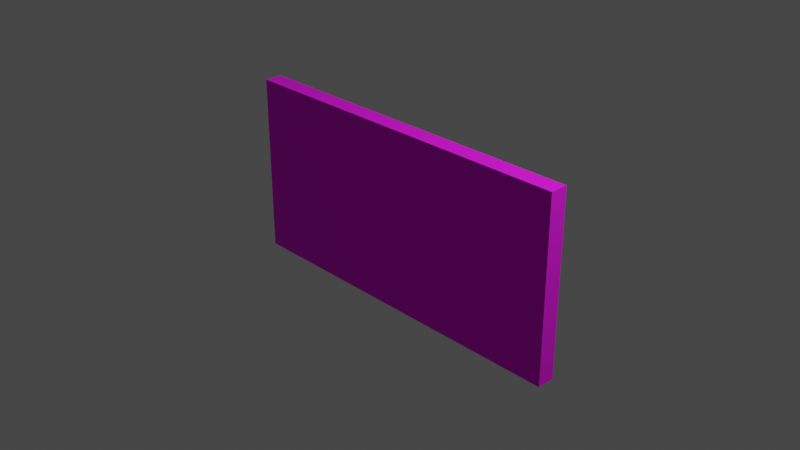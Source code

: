 # Source: WallBigBlue.blend  (saved by Blender 2.92.15; exported with 4.5.12 LTS)
import bpy
from mathutils import Matrix  # noqa: F401  (used for matrix-valued properties, if any)

bpy.ops.wm.read_factory_settings(use_empty=True)
scene = bpy.context.scene
scene.name = 'Scene'

# ---- collections
col_collection = bpy.data.collections.new('Collection'); scene.collection.children.link(col_collection)

# ---- images (referenced by path relative to the original .blend; pixels are not part of the script)
import os
ASSET_DIR = os.environ.get("B2B_ASSET_DIR", "")  # directory of the original .blend (textures are referenced by path, not embedded)
HERE = os.path.dirname(os.path.abspath(__file__))  # packed textures are extracted next to this script under _unpacked/

def load_image(name, relpath, width, height, colorspace="sRGB"):
    """Load a texture the original file referenced (path relative to the .blend, or extracted next to this script)."""
    p = next((c for c in (os.path.join(HERE, relpath), os.path.join(ASSET_DIR, relpath)) if relpath and os.path.exists(c)), "")
    if p:
        img = bpy.data.images.load(p, check_existing=True)
        img.name = name
    else:  # same state as the original file: an image datablock whose file is absent (Cycles renders it pink)
        img = bpy.data.images.new(name, width, height)
        img.source = "FILE"
        img.filepath = "//" + (relpath or name)
    img.colorspace_settings.name = colorspace
    return img
img_wall1_jpg = load_image('wall1.jpg', 'wall1.jpg', 1024, 1024, 'sRGB')

# ---- materials (node trees are filled in below, after node groups)
mat_material = bpy.data.materials.new('Material')
mat_material.alpha_threshold = 0.0
mat_material.use_transparent_shadow = False
mat_material.line_color = (0.0, 0.0, 0.0, 1.0)

# ---- material node trees
mat_material.use_nodes = True; mat_material.node_tree.nodes.clear()
_N = mat_material.node_tree.nodes; _L = mat_material.node_tree.links
n0 = _N.new('ShaderNodeOutputMaterial'); n0.name = 'Material Output'; n0.location = (300, 300)
n1 = _N.new('ShaderNodeBsdfPrincipled'); n1.name = 'Principled BSDF'; n1.location = (10, 300)
n1.distribution = 'GGX'
n1.subsurface_method = 'BURLEY'
n1.inputs[2].default_value = 1.0
n1.inputs[3].default_value = 1.45
n1.inputs[27].default_value = (0.0, 0.0, 0.0, 1.0)
n1.inputs[28].default_value = 1.0
n2 = _N.new('ShaderNodeTexImage'); n2.name = 'Image Texture'; n2.location = (-280, 280)
n2.image = img_wall1_jpg
_L.new(n1.outputs[0], n0.inputs[0])
_L.new(n2.outputs[0], n1.inputs[0])
n0.is_active_output = True

# ---- world
world_world = bpy.data.worlds.new('World'); scene.world = world_world
world_world.use_nodes = True; world_world.node_tree.nodes.clear()
_N = world_world.node_tree.nodes; _L = world_world.node_tree.links
n0 = _N.new('ShaderNodeOutputWorld'); n0.name = 'World Output'; n0.location = (300, 300)
n1 = _N.new('ShaderNodeBackground'); n1.name = 'Background'; n1.location = (10, 300)
n1.inputs[0].default_value = (0.05088, 0.05088, 0.05088, 1.0)
_L.new(n1.outputs[0], n0.inputs[0])
n0.is_active_output = True
world_world.color = (0.05088, 0.05088, 0.05088)
world_world.use_sun_shadow = False
world_world.sun_shadow_jitter_overblur = 0.0

# ---- cameras
cam_camera = bpy.data.cameras.new('Camera')
cam_camera.clip_end = 100.0
cam_camera.ortho_scale = 7.314

# ---- lights
light_light = bpy.data.lights.new('Light', 'POINT')
light_light.transmission_factor = 0.0
light_light.energy = 1000.0
light_light.shadow_soft_size = 0.1
light_light.shadow_maximum_resolution = 0.006
light_light.use_absolute_resolution = True

# ---- meshes
me_cube = bpy.data.meshes.new('Cube')
me_cube.from_pydata([(1.0, 1.0, 1.0), (1.0, 1.0, -1.0), (1.0, -1.0, 1.0), (1.0, -1.0, -1.0), (-1.0, 1.0, 1.0), (-1.0, 1.0, -1.0), (-1.0, -1.0, 1.0), (-1.0, -1.0, -1.0)], [], [(0, 4, 6, 2), (3, 2, 6, 7), (7, 6, 4, 5), (5, 1, 3, 7), (1, 0, 2, 3), (5, 4, 0, 1)])
_uv = me_cube.uv_layers.new(name='UVMap')
_uv.uv.foreach_set('vector', [0.0009361, -1.831, 1.005, -1.831, 1.005, -0.8566, 0.0009361, -0.8566, 1.005, 3.04, 1.005, 4.014, 0.0009361, 4.014, 0.0009361, 3.04, 1.005, 2.066, 1.005, 3.04, 0.0009361, 3.04, 0.0009361, 2.066, 0.0009361, 1.092, 1.005, 1.092, 1.005, 2.066, 0.0009361, 2.066, 1.005, 0.1176, 1.005, 1.092, 0.0009361, 1.092, 0.0009361, 0.1176, 1.005, -0.8566, 1.005, 0.1176, 0.0009361, 0.1176, 0.0009361, -0.8566])
me_cube.materials.append(mat_material)
me_cube.use_remesh_preserve_volume = False
me_cube.use_remesh_preserve_attributes = False
me_cube.use_mirror_vertex_groups = False
me_cube.update()

# ---- objects
ob_cube = bpy.data.objects.new('Cube', me_cube)
ob_light = bpy.data.objects.new('Light', light_light)
ob_camera = bpy.data.objects.new('Camera', cam_camera)

# ---- transforms, parenting, visibility, modifiers, constraints
ob_cube.location = (0.0, 0.0, 0.0)
ob_cube.scale = (2.0, 0.09814, 1.0)
ob_cube.lock_rotations_4d = False
ob_cube.empty_display_type = 'ARROWS'
ob_cube.lineart.crease_threshold = 0.0
ob_light.location = (4.076, 1.005, 5.904)
ob_light.rotation_euler = (0.6503, 0.05522, 1.866)
ob_light.lock_rotations_4d = False
ob_light.empty_display_type = 'ARROWS'
ob_light.color = (0.0, 0.0, 0.0, 0.0)
ob_light.lineart.crease_threshold = 0.0
ob_camera.location = (7.359, -6.926, 4.958)
ob_camera.rotation_euler = (1.109, 0.0, 0.8149)
ob_camera.lock_rotations_4d = False
ob_camera.empty_display_type = 'ARROWS'
ob_camera.color = (0.0, 0.0, 0.0, 0.0)
ob_camera.display_type = 'WIRE'
ob_camera.lineart.crease_threshold = 0.0

# ---- collection membership
col_collection.objects.link(ob_cube)
col_collection.objects.link(ob_light)
col_collection.objects.link(ob_camera)

# ---- scene / render settings (as saved in the file)
scene.camera = ob_camera
scene.frame_start = 1; scene.frame_end = 250; scene.frame_set(1)
scene.render.engine = 'BLENDER_EEVEE_NEXT'
scene.cycles.use_denoising = False
scene.cycles.samples = 128
scene.cycles.sampling_pattern = 'TABULATED_SOBOL'
scene.cycles.use_adaptive_sampling = False
scene.cycles.use_light_tree = False
scene.view_settings.view_transform = 'Filmic'
bpy.context.view_layer.update()
